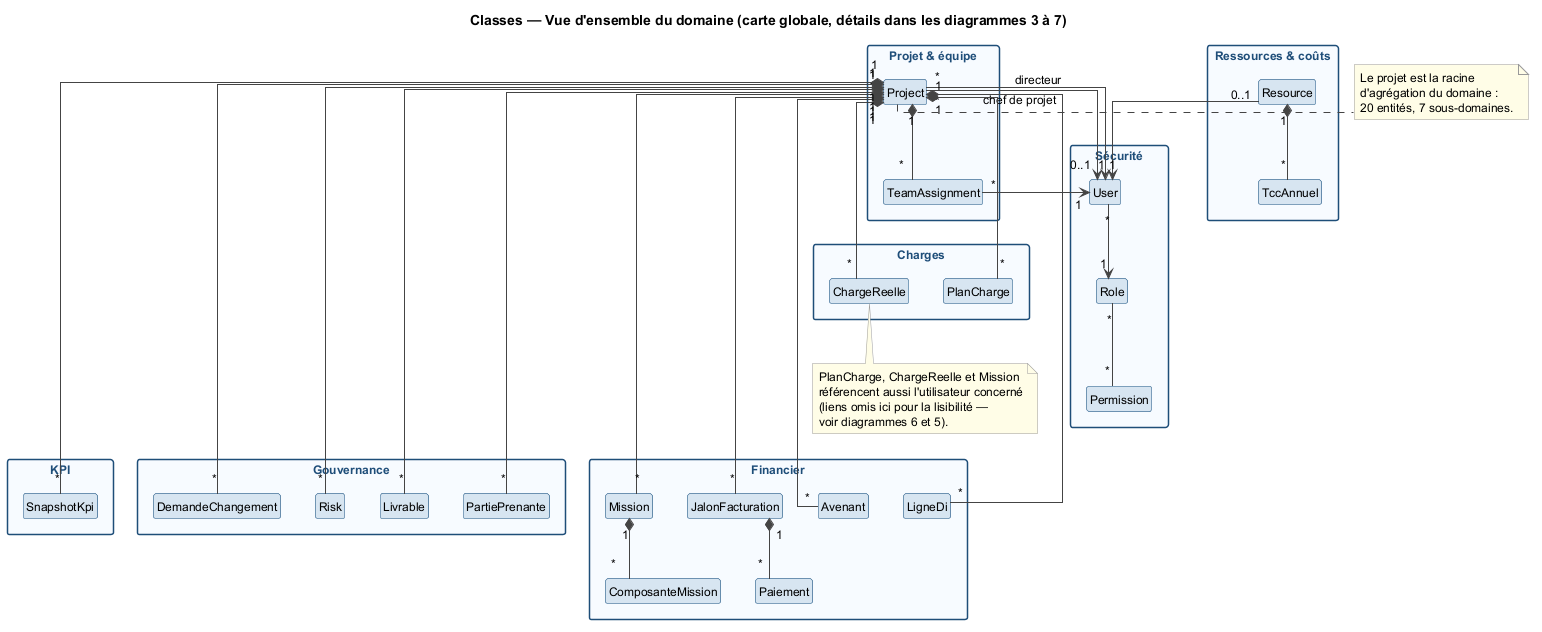

The diagram above was rendered by PlantUML. Its source (embedded in the PNG):
@startuml class_global
title Classes — Vue d'ensemble du domaine (carte globale, détails dans les diagrammes 3 à 7)

skinparam shadowing false
skinparam classBackgroundColor #FFFFFF
skinparam classBorderColor #2C5F8A
skinparam classHeaderBackgroundColor #D6E4F0
skinparam packageStyle rectangle
skinparam packageBackgroundColor #F7FAFF
skinparam packageBorderColor #1F4E79
skinparam packageFontColor #1F4E79
skinparam defaultFontName Helvetica
skinparam defaultFontSize 12
skinparam ArrowColor #444444
skinparam noteBorderColor #999999
skinparam noteBackgroundColor #FFFDE7
skinparam linetype ortho
hide members
hide circle

package "Sécurité" {
  class User
  class Role
  class Permission
}

package "Ressources & coûts" {
  class Resource
  class TccAnnuel
}

package "Projet & équipe" {
  class Project
  class TeamAssignment
}

package "Charges" {
  class PlanCharge
  class ChargeReelle
}

package "Financier" {
  class LigneDi
  class Avenant
  class JalonFacturation
  class Paiement
  class Mission
  class ComposanteMission
}

package "Gouvernance" {
  class Risk
  class Livrable
  class DemandeChangement
  class PartiePrenante
}

package "KPI" {
  class SnapshotKpi
}

' ── Sécurité ──
User "*" --> "1" Role
Role "*" -- "*" Permission

' ── Ressources ──
Resource "0..1" --> "1" User
Resource "1" *-- "*" TccAnnuel

' ── Projet & équipe ──
Project "*" --> "1" User : directeur
Project "*" --> "0..1" User : chef de projet
Project "1" *-- "*" TeamAssignment
TeamAssignment "*" --> "1" User

' ── Charges ──
Project "1" *-- "*" PlanCharge
Project "1" *-- "*" ChargeReelle

' ── Financier ──
Project "1" *-- "*" LigneDi
Project "1" *-- "*" Avenant
Project "1" *-- "*" JalonFacturation
JalonFacturation "1" *-- "*" Paiement
Project "1" *-- "*" Mission
Mission "1" *-- "*" ComposanteMission

' ── Gouvernance ──
Project "1" *-- "*" Risk
Project "1" *-- "*" Livrable
Project "1" *-- "*" DemandeChangement
Project "1" *-- "*" PartiePrenante

' ── KPI ──
Project "1" *-- "*" SnapshotKpi

' ── Mise en page (liens invisibles : 2 rangées de packages) ──
TeamAssignment -[hidden]down- PlanCharge
Resource -[hidden]down- LigneDi
Permission -[hidden]down- Avenant
Mission -[hidden]right- Risk
DemandeChangement -[hidden]right- SnapshotKpi

note bottom of ChargeReelle
  PlanCharge, ChargeReelle et Mission
  référencent aussi l'utilisateur concerné
  (liens omis ici pour la lisibilité —
  voir diagrammes 6 et 5).
end note

note right of Project
  Le projet est la racine
  d'agrégation du domaine :
  20 entités, 7 sous-domaines.
end note

@enduml